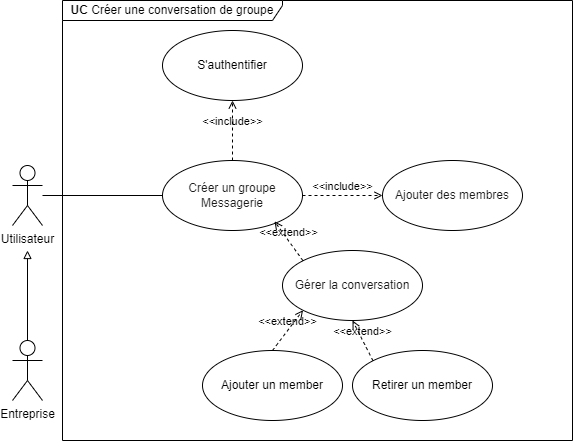

The diagram above was exported from draw.io. Its source (the exported page's mxGraphModel, read from the mxfile embedded in the PNG):
<mxGraphModel dx="1036" dy="606" grid="1" gridSize="10" guides="1" tooltips="1" connect="1" arrows="1" fold="1" page="1" pageScale="1" pageWidth="850" pageHeight="1100" math="0" shadow="0">
  <root>
    <mxCell id="0" />
    <mxCell id="1" parent="0" />
    <mxCell id="VmzPVdiGVwq9TmQlP_X2-21" style="edgeStyle=orthogonalEdgeStyle;rounded=0;orthogonalLoop=1;jettySize=auto;html=1;entryX=0;entryY=0.5;entryDx=0;entryDy=0;endArrow=none;startFill=0;" parent="1" source="VmzPVdiGVwq9TmQlP_X2-22" target="VmzPVdiGVwq9TmQlP_X2-23" edge="1">
      <mxGeometry relative="1" as="geometry" />
    </mxCell>
    <mxCell id="VmzPVdiGVwq9TmQlP_X2-22" value="Utilisateur" style="shape=umlActor;verticalLabelPosition=bottom;verticalAlign=top;html=1;" parent="1" vertex="1">
      <mxGeometry x="140" y="265" width="30" height="60" as="geometry" />
    </mxCell>
    <mxCell id="VmzPVdiGVwq9TmQlP_X2-23" value="&lt;span style=&quot;color: rgb(26, 26, 26);&quot;&gt;Créer un groupe Messagerie&lt;/span&gt;" style="ellipse;whiteSpace=wrap;html=1;" parent="1" vertex="1">
      <mxGeometry x="290" y="260" width="140" height="70" as="geometry" />
    </mxCell>
    <mxCell id="VmzPVdiGVwq9TmQlP_X2-24" value="&lt;span style=&quot;color: rgb(26, 26, 26);&quot;&gt;Ajouter des membres&lt;/span&gt;" style="ellipse;whiteSpace=wrap;html=1;" parent="1" vertex="1">
      <mxGeometry x="510" y="260" width="140" height="70" as="geometry" />
    </mxCell>
    <mxCell id="VmzPVdiGVwq9TmQlP_X2-25" value="Ajouter un member" style="ellipse;whiteSpace=wrap;html=1;" parent="1" vertex="1">
      <mxGeometry x="330" y="450" width="140" height="70" as="geometry" />
    </mxCell>
    <mxCell id="VmzPVdiGVwq9TmQlP_X2-26" value="&amp;lt;&amp;lt;include&amp;gt;&amp;gt;" style="html=1;verticalAlign=bottom;labelBackgroundColor=none;endArrow=open;endFill=0;dashed=1;rounded=0;entryX=0;entryY=0.5;entryDx=0;entryDy=0;exitX=1;exitY=0.5;exitDx=0;exitDy=0;" parent="1" source="VmzPVdiGVwq9TmQlP_X2-23" target="VmzPVdiGVwq9TmQlP_X2-24" edge="1">
      <mxGeometry width="160" relative="1" as="geometry">
        <mxPoint x="541" y="330" as="sourcePoint" />
        <mxPoint x="420" y="457" as="targetPoint" />
      </mxGeometry>
    </mxCell>
    <mxCell id="VmzPVdiGVwq9TmQlP_X2-27" value="S'authentifier" style="ellipse;whiteSpace=wrap;html=1;" parent="1" vertex="1">
      <mxGeometry x="290" y="130" width="140" height="70" as="geometry" />
    </mxCell>
    <mxCell id="VmzPVdiGVwq9TmQlP_X2-28" value="&amp;lt;&amp;lt;include&amp;gt;&amp;gt;" style="html=1;verticalAlign=bottom;labelBackgroundColor=none;endArrow=open;endFill=0;dashed=1;rounded=0;entryX=0.5;entryY=1;entryDx=0;entryDy=0;exitX=0.5;exitY=0;exitDx=0;exitDy=0;" parent="1" source="VmzPVdiGVwq9TmQlP_X2-23" target="VmzPVdiGVwq9TmQlP_X2-27" edge="1">
      <mxGeometry width="160" relative="1" as="geometry">
        <mxPoint x="360" y="240" as="sourcePoint" />
        <mxPoint x="440" y="240" as="targetPoint" />
      </mxGeometry>
    </mxCell>
    <mxCell id="VmzPVdiGVwq9TmQlP_X2-29" value="&lt;b&gt;UC &lt;/b&gt;Créer une conversation de groupe" style="shape=umlFrame;whiteSpace=wrap;html=1;pointerEvents=0;recursiveResize=0;container=1;collapsible=0;width=220;height=20;" parent="1" vertex="1">
      <mxGeometry x="190" y="100" width="510" height="440" as="geometry" />
    </mxCell>
    <mxCell id="VmzPVdiGVwq9TmQlP_X2-30" value="&lt;span style=&quot;color: rgb(26, 26, 26);&quot;&gt;Gérer la conversation&lt;/span&gt;" style="ellipse;whiteSpace=wrap;html=1;" parent="VmzPVdiGVwq9TmQlP_X2-29" vertex="1">
      <mxGeometry x="220" y="250" width="140" height="70" as="geometry" />
    </mxCell>
    <mxCell id="VmzPVdiGVwq9TmQlP_X2-31" value="Retirer un member" style="ellipse;whiteSpace=wrap;html=1;" parent="VmzPVdiGVwq9TmQlP_X2-29" vertex="1">
      <mxGeometry x="290" y="350" width="140" height="70" as="geometry" />
    </mxCell>
    <mxCell id="VmzPVdiGVwq9TmQlP_X2-32" value="&amp;lt;&amp;lt;extend&amp;gt;&amp;gt;" style="html=1;verticalAlign=bottom;labelBackgroundColor=none;endArrow=open;endFill=0;dashed=1;rounded=0;exitX=0;exitY=0;exitDx=0;exitDy=0;entryX=0.5;entryY=1;entryDx=0;entryDy=0;" parent="VmzPVdiGVwq9TmQlP_X2-29" source="VmzPVdiGVwq9TmQlP_X2-31" target="VmzPVdiGVwq9TmQlP_X2-30" edge="1">
      <mxGeometry x="0.01" width="160" relative="1" as="geometry">
        <mxPoint x="220" y="360" as="sourcePoint" />
        <mxPoint x="251" y="320" as="targetPoint" />
        <mxPoint as="offset" />
      </mxGeometry>
    </mxCell>
    <mxCell id="VmzPVdiGVwq9TmQlP_X2-33" style="edgeStyle=orthogonalEdgeStyle;rounded=0;orthogonalLoop=1;jettySize=auto;html=1;exitX=0.5;exitY=0;exitDx=0;exitDy=0;exitPerimeter=0;endArrow=block;endFill=0;" parent="1" source="VmzPVdiGVwq9TmQlP_X2-34" edge="1">
      <mxGeometry relative="1" as="geometry">
        <mxPoint x="155" y="350" as="targetPoint" />
      </mxGeometry>
    </mxCell>
    <mxCell id="VmzPVdiGVwq9TmQlP_X2-34" value="Entreprise" style="shape=umlActor;verticalLabelPosition=bottom;verticalAlign=top;html=1;" parent="1" vertex="1">
      <mxGeometry x="140" y="440" width="30" height="60" as="geometry" />
    </mxCell>
    <mxCell id="VmzPVdiGVwq9TmQlP_X2-35" value="&amp;lt;&amp;lt;extend&amp;gt;&amp;gt;" style="html=1;verticalAlign=bottom;labelBackgroundColor=none;endArrow=open;endFill=0;dashed=1;rounded=0;exitX=0.5;exitY=0;exitDx=0;exitDy=0;entryX=0;entryY=1;entryDx=0;entryDy=0;" parent="1" source="VmzPVdiGVwq9TmQlP_X2-25" target="VmzPVdiGVwq9TmQlP_X2-30" edge="1">
      <mxGeometry width="160" relative="1" as="geometry">
        <mxPoint x="320" y="380" as="sourcePoint" />
        <mxPoint x="480" y="380" as="targetPoint" />
      </mxGeometry>
    </mxCell>
    <mxCell id="VmzPVdiGVwq9TmQlP_X2-36" value="&amp;lt;&amp;lt;extend&amp;gt;&amp;gt;" style="html=1;verticalAlign=bottom;labelBackgroundColor=none;endArrow=open;endFill=0;dashed=1;rounded=0;exitX=0;exitY=0;exitDx=0;exitDy=0;entryX=0.8;entryY=0.869;entryDx=0;entryDy=0;entryPerimeter=0;" parent="1" source="VmzPVdiGVwq9TmQlP_X2-30" target="VmzPVdiGVwq9TmQlP_X2-23" edge="1">
      <mxGeometry width="160" relative="1" as="geometry">
        <mxPoint x="410" y="460" as="sourcePoint" />
        <mxPoint x="441" y="420" as="targetPoint" />
      </mxGeometry>
    </mxCell>
  </root>
</mxGraphModel>